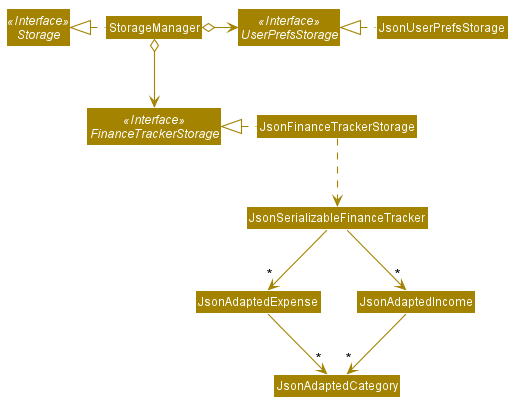

The diagram above was rendered by PlantUML. Its source (embedded in the PNG):
@startuml








skinparam BackgroundColor #FFFFFFF

skinparam Shadowing false

skinparam Class {
    FontColor #FFFFFF
    BorderThickness 1
    BorderColor #FFFFFF
    StereotypeFontColor #FFFFFF
    FontName Arial
}

skinparam Actor {
    BorderColor #000000
    Color #000000
    FontName Arial
}

skinparam Sequence {
    MessageAlign center
    BoxFontSize 15
    BoxPadding 0
    BoxFontColor #FFFFFF
    FontName Arial
}

skinparam Participant {
    FontColor #FFFFFFF
    Padding 20
}

skinparam MinClassWidth 50
skinparam ParticipantPadding 10
skinparam Shadowing false
skinparam DefaultTextAlignment center
skinparam packageStyle Rectangle

hide footbox
hide members
hide circle
skinparam arrowThickness 1.1
skinparam arrowColor #A38300
skinparam classBackgroundColor #A38300

Interface Storage <<Interface>>
Interface UserPrefsStorage <<Interface>>
Interface FinanceTrackerStorage <<Interface>>

Class StorageManager
Class JsonUserPrefsStorage
Class JsonFinanceTrackerStorage

StorageManager .left.|> Storage
StorageManager o-right-> UserPrefsStorage
StorageManager o--> FinanceTrackerStorage

JsonUserPrefsStorage .left.|> UserPrefsStorage
JsonFinanceTrackerStorage .left.|> FinanceTrackerStorage
JsonFinanceTrackerStorage .down.> JsonSerializableFinanceTracker
JsonSerializableFinanceTracker --> "*" JsonAdaptedExpense
JsonSerializableFinanceTracker --> "*" JsonAdaptedIncome
JsonAdaptedExpense --> "*" JsonAdaptedCategory
JsonAdaptedIncome --> "*" JsonAdaptedCategory
@enduml